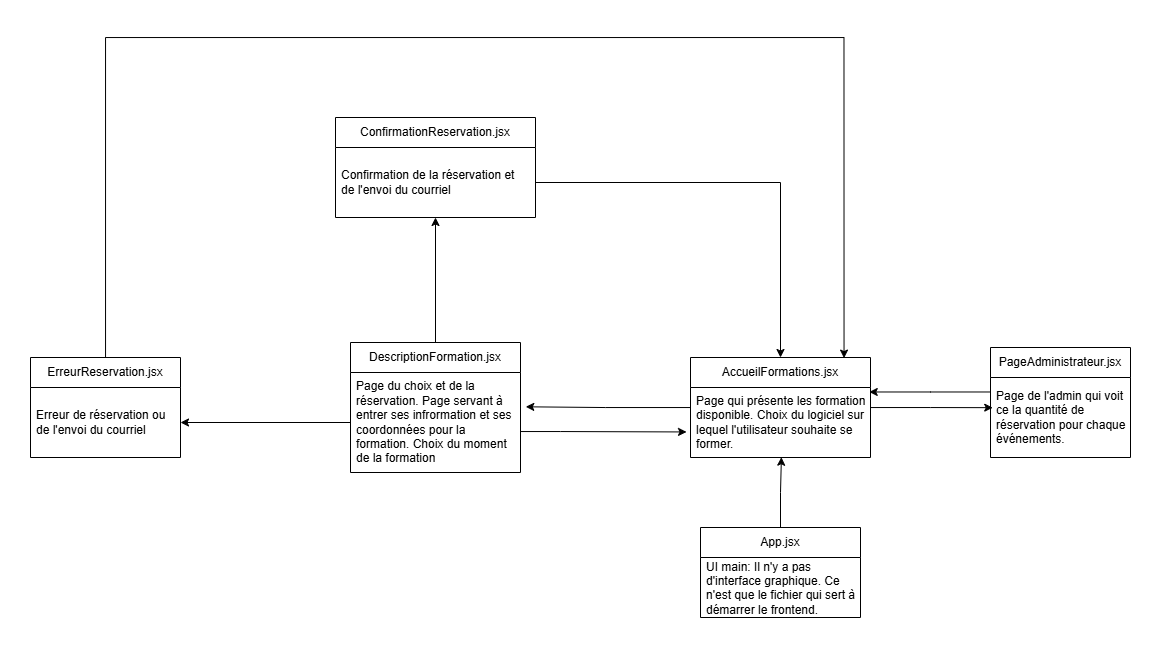

The diagram above was exported from draw.io. Its source (the exported page's mxGraphModel, read from the mxfile embedded in the PNG):
<mxGraphModel dx="2090" dy="1829" grid="1" gridSize="10" guides="1" tooltips="1" connect="1" arrows="1" fold="1" page="1" pageScale="1" pageWidth="850" pageHeight="1100" math="0" shadow="0">
  <root>
    <mxCell id="0" />
    <mxCell id="1" parent="0" />
    <mxCell id="FD7SE7Ozbc_Q4kYhoGJG-4" value="App.jsx" style="swimlane;fontStyle=0;childLayout=stackLayout;horizontal=1;startSize=30;horizontalStack=0;resizeParent=1;resizeParentMax=0;resizeLast=0;collapsible=1;marginBottom=0;whiteSpace=wrap;html=1;" vertex="1" parent="1">
      <mxGeometry x="410" y="390" width="160" height="90" as="geometry" />
    </mxCell>
    <mxCell id="FD7SE7Ozbc_Q4kYhoGJG-7" value="UI main: Il n'y a pas d'interface graphique. Ce n'est que le fichier qui sert à démarrer le frontend.&lt;div&gt;&lt;br&gt;&lt;/div&gt;" style="text;strokeColor=none;fillColor=none;align=left;verticalAlign=middle;spacingLeft=4;spacingRight=4;overflow=hidden;points=[[0,0.5],[1,0.5]];portConstraint=eastwest;rotatable=0;whiteSpace=wrap;html=1;" vertex="1" parent="FD7SE7Ozbc_Q4kYhoGJG-4">
      <mxGeometry y="30" width="160" height="60" as="geometry" />
    </mxCell>
    <mxCell id="FD7SE7Ozbc_Q4kYhoGJG-22" style="edgeStyle=orthogonalEdgeStyle;rounded=0;orthogonalLoop=1;jettySize=auto;html=1;entryX=0.5;entryY=1;entryDx=0;entryDy=0;entryPerimeter=0;" edge="1" parent="1" source="FD7SE7Ozbc_Q4kYhoGJG-8" target="FD7SE7Ozbc_Q4kYhoGJG-15">
      <mxGeometry relative="1" as="geometry">
        <mxPoint x="145" y="90" as="targetPoint" />
      </mxGeometry>
    </mxCell>
    <mxCell id="FD7SE7Ozbc_Q4kYhoGJG-8" value="DescriptionFormation.jsx" style="swimlane;fontStyle=0;childLayout=stackLayout;horizontal=1;startSize=30;horizontalStack=0;resizeParent=1;resizeParentMax=0;resizeLast=0;collapsible=1;marginBottom=0;whiteSpace=wrap;html=1;" vertex="1" parent="1">
      <mxGeometry x="60" y="205" width="170" height="130" as="geometry" />
    </mxCell>
    <mxCell id="FD7SE7Ozbc_Q4kYhoGJG-9" value="&lt;div&gt;Page du choix et de la réservation. Page servant à entrer ses infrormation et ses coordonnées pour la formation. Choix du moment de la formation&lt;/div&gt;" style="text;strokeColor=none;fillColor=none;align=left;verticalAlign=middle;spacingLeft=4;spacingRight=4;overflow=hidden;points=[[0,0.5],[1,0.5]];portConstraint=eastwest;rotatable=0;whiteSpace=wrap;html=1;" vertex="1" parent="FD7SE7Ozbc_Q4kYhoGJG-8">
      <mxGeometry y="30" width="170" height="100" as="geometry" />
    </mxCell>
    <mxCell id="FD7SE7Ozbc_Q4kYhoGJG-10" value="PageAdministrateur.jsx" style="swimlane;fontStyle=0;childLayout=stackLayout;horizontal=1;startSize=30;horizontalStack=0;resizeParent=1;resizeParentMax=0;resizeLast=0;collapsible=1;marginBottom=0;whiteSpace=wrap;html=1;" vertex="1" parent="1">
      <mxGeometry x="700" y="210" width="140" height="110" as="geometry" />
    </mxCell>
    <mxCell id="FD7SE7Ozbc_Q4kYhoGJG-11" value="&lt;div&gt;Page de l'admin qui voit ce la quantité de réservation pour chaque événements.&lt;/div&gt;" style="text;strokeColor=none;fillColor=none;align=left;verticalAlign=middle;spacingLeft=4;spacingRight=4;overflow=hidden;points=[[0,0.5],[1,0.5]];portConstraint=eastwest;rotatable=0;whiteSpace=wrap;html=1;" vertex="1" parent="FD7SE7Ozbc_Q4kYhoGJG-10">
      <mxGeometry y="30" width="140" height="80" as="geometry" />
    </mxCell>
    <mxCell id="FD7SE7Ozbc_Q4kYhoGJG-12" value="AccueilFormations.jsx" style="swimlane;fontStyle=0;childLayout=stackLayout;horizontal=1;startSize=30;horizontalStack=0;resizeParent=1;resizeParentMax=0;resizeLast=0;collapsible=1;marginBottom=0;whiteSpace=wrap;html=1;" vertex="1" parent="1">
      <mxGeometry x="400" y="220" width="180" height="100" as="geometry" />
    </mxCell>
    <mxCell id="FD7SE7Ozbc_Q4kYhoGJG-13" value="&lt;div&gt;Page qui présente les formation disponible. Choix du logiciel sur lequel l'utilisateur souhaite se former.&lt;/div&gt;" style="text;strokeColor=none;fillColor=none;align=left;verticalAlign=middle;spacingLeft=4;spacingRight=4;overflow=hidden;points=[[0,0.5],[1,0.5]];portConstraint=eastwest;rotatable=0;whiteSpace=wrap;html=1;" vertex="1" parent="FD7SE7Ozbc_Q4kYhoGJG-12">
      <mxGeometry y="30" width="180" height="70" as="geometry" />
    </mxCell>
    <mxCell id="FD7SE7Ozbc_Q4kYhoGJG-14" value="ConfirmationReservation.jsx" style="swimlane;fontStyle=0;childLayout=stackLayout;horizontal=1;startSize=30;horizontalStack=0;resizeParent=1;resizeParentMax=0;resizeLast=0;collapsible=1;marginBottom=0;whiteSpace=wrap;html=1;" vertex="1" parent="1">
      <mxGeometry x="45" y="-20" width="200" height="100" as="geometry" />
    </mxCell>
    <mxCell id="FD7SE7Ozbc_Q4kYhoGJG-15" value="Confirmation de la réservation et de l'envoi du courriel" style="text;strokeColor=none;fillColor=none;align=left;verticalAlign=middle;spacingLeft=4;spacingRight=4;overflow=hidden;points=[[0,0.5],[1,0.5]];portConstraint=eastwest;rotatable=0;whiteSpace=wrap;html=1;" vertex="1" parent="FD7SE7Ozbc_Q4kYhoGJG-14">
      <mxGeometry y="30" width="200" height="70" as="geometry" />
    </mxCell>
    <mxCell id="FD7SE7Ozbc_Q4kYhoGJG-16" value="ErreurReservation.jsx" style="swimlane;fontStyle=0;childLayout=stackLayout;horizontal=1;startSize=30;horizontalStack=0;resizeParent=1;resizeParentMax=0;resizeLast=0;collapsible=1;marginBottom=0;whiteSpace=wrap;html=1;" vertex="1" parent="1">
      <mxGeometry x="-260" y="220" width="150" height="100" as="geometry" />
    </mxCell>
    <mxCell id="FD7SE7Ozbc_Q4kYhoGJG-17" value="Erreur de réservation ou de l'envoi du courriel" style="text;strokeColor=none;fillColor=none;align=left;verticalAlign=middle;spacingLeft=4;spacingRight=4;overflow=hidden;points=[[0,0.5],[1,0.5]];portConstraint=eastwest;rotatable=0;whiteSpace=wrap;html=1;" vertex="1" parent="FD7SE7Ozbc_Q4kYhoGJG-16">
      <mxGeometry y="30" width="150" height="70" as="geometry" />
    </mxCell>
    <mxCell id="FD7SE7Ozbc_Q4kYhoGJG-19" style="edgeStyle=orthogonalEdgeStyle;rounded=0;orthogonalLoop=1;jettySize=auto;html=1;entryX=0.505;entryY=0.996;entryDx=0;entryDy=0;entryPerimeter=0;" edge="1" parent="1" source="FD7SE7Ozbc_Q4kYhoGJG-4" target="FD7SE7Ozbc_Q4kYhoGJG-13">
      <mxGeometry relative="1" as="geometry" />
    </mxCell>
    <mxCell id="FD7SE7Ozbc_Q4kYhoGJG-20" style="edgeStyle=orthogonalEdgeStyle;rounded=0;orthogonalLoop=1;jettySize=auto;html=1;entryX=1.031;entryY=0.343;entryDx=0;entryDy=0;entryPerimeter=0;" edge="1" parent="1" source="FD7SE7Ozbc_Q4kYhoGJG-12" target="FD7SE7Ozbc_Q4kYhoGJG-9">
      <mxGeometry relative="1" as="geometry" />
    </mxCell>
    <mxCell id="FD7SE7Ozbc_Q4kYhoGJG-23" style="edgeStyle=orthogonalEdgeStyle;rounded=0;orthogonalLoop=1;jettySize=auto;html=1;entryX=1;entryY=0.5;entryDx=0;entryDy=0;" edge="1" parent="1" source="FD7SE7Ozbc_Q4kYhoGJG-9" target="FD7SE7Ozbc_Q4kYhoGJG-17">
      <mxGeometry relative="1" as="geometry" />
    </mxCell>
    <mxCell id="FD7SE7Ozbc_Q4kYhoGJG-24" style="edgeStyle=orthogonalEdgeStyle;rounded=0;orthogonalLoop=1;jettySize=auto;html=1;entryX=0.016;entryY=0.377;entryDx=0;entryDy=0;entryPerimeter=0;" edge="1" parent="1" source="FD7SE7Ozbc_Q4kYhoGJG-12" target="FD7SE7Ozbc_Q4kYhoGJG-11">
      <mxGeometry relative="1" as="geometry" />
    </mxCell>
    <mxCell id="FD7SE7Ozbc_Q4kYhoGJG-25" style="edgeStyle=orthogonalEdgeStyle;rounded=0;orthogonalLoop=1;jettySize=auto;html=1;entryX=0.5;entryY=0;entryDx=0;entryDy=0;" edge="1" parent="1" source="FD7SE7Ozbc_Q4kYhoGJG-15" target="FD7SE7Ozbc_Q4kYhoGJG-12">
      <mxGeometry relative="1" as="geometry" />
    </mxCell>
    <mxCell id="FD7SE7Ozbc_Q4kYhoGJG-26" style="edgeStyle=orthogonalEdgeStyle;rounded=0;orthogonalLoop=1;jettySize=auto;html=1;entryX=0.853;entryY=0.006;entryDx=0;entryDy=0;entryPerimeter=0;" edge="1" parent="1" source="FD7SE7Ozbc_Q4kYhoGJG-16" target="FD7SE7Ozbc_Q4kYhoGJG-12">
      <mxGeometry relative="1" as="geometry">
        <Array as="points">
          <mxPoint x="-185" y="-100" />
          <mxPoint x="553" y="-100" />
        </Array>
      </mxGeometry>
    </mxCell>
    <mxCell id="FD7SE7Ozbc_Q4kYhoGJG-27" style="edgeStyle=orthogonalEdgeStyle;rounded=0;orthogonalLoop=1;jettySize=auto;html=1;entryX=0.993;entryY=0.064;entryDx=0;entryDy=0;entryPerimeter=0;" edge="1" parent="1" source="FD7SE7Ozbc_Q4kYhoGJG-10" target="FD7SE7Ozbc_Q4kYhoGJG-13">
      <mxGeometry relative="1" as="geometry">
        <Array as="points">
          <mxPoint x="640" y="254" />
        </Array>
      </mxGeometry>
    </mxCell>
    <mxCell id="FD7SE7Ozbc_Q4kYhoGJG-28" style="edgeStyle=orthogonalEdgeStyle;rounded=0;orthogonalLoop=1;jettySize=auto;html=1;entryX=-0.022;entryY=0.635;entryDx=0;entryDy=0;entryPerimeter=0;" edge="1" parent="1" source="FD7SE7Ozbc_Q4kYhoGJG-8" target="FD7SE7Ozbc_Q4kYhoGJG-13">
      <mxGeometry relative="1" as="geometry">
        <Array as="points">
          <mxPoint x="270" y="294" />
          <mxPoint x="270" y="294" />
        </Array>
      </mxGeometry>
    </mxCell>
  </root>
</mxGraphModel>